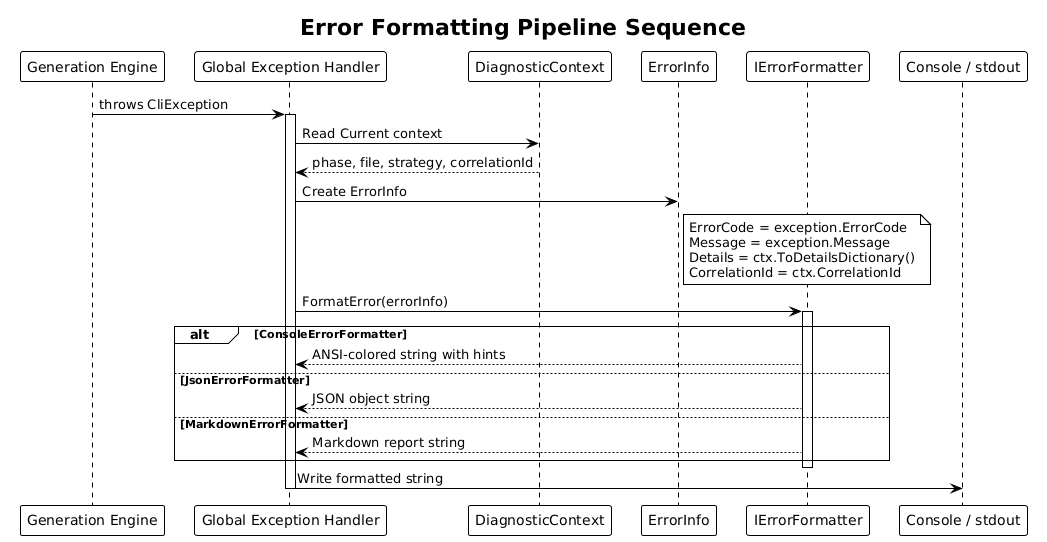

The diagram above was rendered by PlantUML. Its source (embedded in the PNG):
@startuml
!theme plain

title Error Formatting Pipeline Sequence

participant "Generation Engine" as engine
participant "Global Exception Handler" as handler
participant "DiagnosticContext" as ctx
participant "ErrorInfo" as info
participant "IErrorFormatter" as formatter
participant "Console / stdout" as output

engine -> handler : throws CliException
activate handler

handler -> ctx : Read Current context
ctx --> handler : phase, file, strategy, correlationId

handler -> info : Create ErrorInfo
note right of info
    ErrorCode = exception.ErrorCode
    Message = exception.Message
    Details = ctx.ToDetailsDictionary()
    CorrelationId = ctx.CorrelationId
end note

handler -> formatter : FormatError(errorInfo)
activate formatter

alt ConsoleErrorFormatter
    formatter --> handler : ANSI-colored string with hints
else JsonErrorFormatter
    formatter --> handler : JSON object string
else MarkdownErrorFormatter
    formatter --> handler : Markdown report string
end
deactivate formatter

handler -> output : Write formatted string
deactivate handler
@enduml